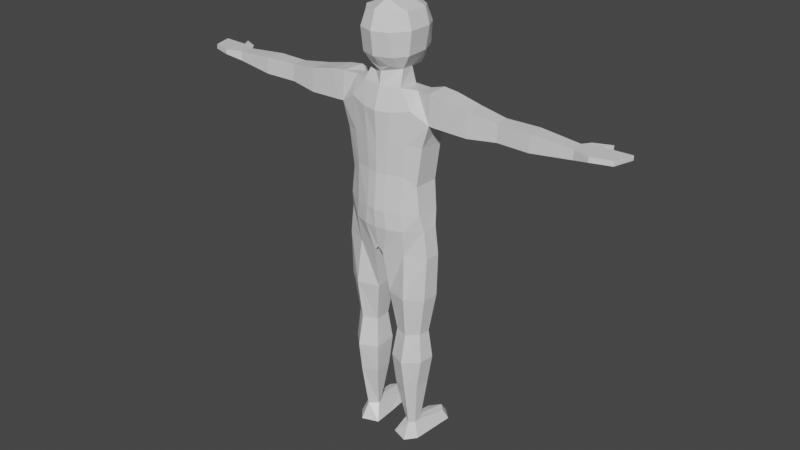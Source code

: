 # Source: jerry.blend  (saved by Blender 2.93.21; exported with 4.5.12 LTS)
import bpy
from mathutils import Matrix  # noqa: F401  (used for matrix-valued properties, if any)

bpy.ops.wm.read_factory_settings(use_empty=True)
scene = bpy.context.scene
scene.name = 'Scene'

# ---- collections
col_collection = bpy.data.collections.new('Collection'); scene.collection.children.link(col_collection)

# ---- materials (node trees are filled in below, after node groups)
mat_material = bpy.data.materials.new('Material')
mat_material.alpha_threshold = 0.0
mat_material.use_transparent_shadow = False
mat_material.line_color = (0.0, 0.0, 0.0, 1.0)

# ---- material node trees
mat_material.use_nodes = True; mat_material.node_tree.nodes.clear()
_N = mat_material.node_tree.nodes; _L = mat_material.node_tree.links
n0 = _N.new('ShaderNodeOutputMaterial'); n0.name = 'Material Output'; n0.location = (273, 300)
n1 = _N.new('ShaderNodeBsdfPrincipled'); n1.name = 'Principled BSDF'; n1.location = (-17, 300)
n1.distribution = 'GGX'
n1.subsurface_method = 'BURLEY'
n1.inputs[2].default_value = 0.4
n1.inputs[3].default_value = 1.45
n1.inputs[27].default_value = (0.0, 0.0, 0.0, 1.0)
n1.inputs[28].default_value = 1.0
_L.new(n1.outputs[0], n0.inputs[0])
n0.is_active_output = True

# ---- world
world_world = bpy.data.worlds.new('World'); scene.world = world_world
world_world.use_nodes = True; world_world.node_tree.nodes.clear()
_N = world_world.node_tree.nodes; _L = world_world.node_tree.links
n0 = _N.new('ShaderNodeOutputWorld'); n0.name = 'World Output'; n0.location = (300, 300)
n1 = _N.new('ShaderNodeBackground'); n1.name = 'Background'; n1.location = (10, 300)
n1.inputs[0].default_value = (0.05088, 0.05088, 0.05088, 1.0)
_L.new(n1.outputs[0], n0.inputs[0])
n0.is_active_output = True
world_world.color = (0.05088, 0.05088, 0.05088)
world_world.use_sun_shadow = False
world_world.sun_shadow_jitter_overblur = 0.0

# ---- meshes
me_cube = bpy.data.meshes.new('Cube')
me_cube.from_pydata([(0.3574, 0.5754, 6.281), (0.2684, 0.5523, 4.991), (0.3296, -0.582, 6.282), (0.2468, -0.5274, 5.169), (0.3263, 0.1357, 5.035), (0.4004, -0.2516, 5.076), (0.5485, -0.2905, 6.315), (0.5485, 0.2901, 6.315), (0.0, 0.6795, 4.907), (0.0, -0.6732, 6.372), (0.0, -0.5274, 5.108), (0.0, 0.7409, 6.329), (0.0, 0.2879, 4.895), (0.0, -0.4998, 5.015), (0.0, 0.2901, 6.524), (0.0, -0.2905, 6.524), (0.4886, 0.6091, 5.943), (0.4332, 0.6389, 5.452), (0.3898, -0.6795, 5.943), (0.3827, -0.6068, 5.393), (0.0, 0.7574, 5.943), (0.0, 0.8888, 5.442), (0.0, -0.8186, 5.943), (0.0, -0.7459, 5.393), (0.6571, 0.2901, 5.943), (0.5603, 0.2901, 5.393), (0.6571, -0.2905, 5.943), (0.591, -0.2905, 5.393), (0.4873, -0.4467, 4.728), (0.4251, 0.1474, 4.673), (0.0, 0.2984, 4.644), (0.0, -0.5457, 4.713), (0.3486, -0.6438, 4.202), (0.378, 0.5589, 4.287), (0.0, 0.5924, 4.283), (0.0, -0.7135, 4.201), (0.8337, -0.2965, 4.717), (0.8375, 0.1474, 4.66), (0.8073, -0.5016, 4.296), (0.9229, 0.4511, 4.287), (1.175, -0.3588, 4.737), (1.141, 0.2128, 4.732), (1.198, -0.382, 4.04), (1.165, 0.2194, 4.039), (0.2324, -0.725, 1.893), (0.2618, 0.4571, 1.892), (0.0, 0.4908, 1.888), (0.0, -0.7628, 1.891), (0.6018, -0.5999, 1.893), (0.5888, 0.3559, 1.892), (0.9701, -0.3876, 1.899), (0.9953, 0.1747, 1.898), (0.0, 0.5367, 2.952), (0.0, 0.6186, 3.514), (0.3294, 0.585, 3.517), (0.2638, 0.5031, 2.955), (0.3, -0.6389, 3.518), (0.2345, -0.64, 2.758), (0.6313, -0.5309, 2.758), (0.6968, -0.5298, 3.518), (1.024, -0.3835, 3.484), (0.8919, -0.3849, 2.554), (0.917, 0.2173, 2.553), (1.049, 0.2187, 3.482), (0.6839, 0.5174, 3.517), (0.6183, 0.3954, 2.955), (0.0, -0.6751, 3.517), (0.0, -0.6762, 2.756), (0.7562, 0.3229, 3.929), (4.578, -0.2254, 4.404), (4.542, 0.08794, 4.401), (4.576, -0.2383, 4.181), (4.54, 0.0915, 4.18), (1.477, 0.2195, 4.691), (2.102, 0.1903, 4.562), (2.796, 0.1057, 4.476), (3.579, 0.15, 4.469), (3.577, 0.155, 4.083), (2.794, 0.1098, 4.074), (2.099, 0.196, 4.004), (1.304, 0.2262, 4.033), (1.518, -0.3622, 4.696), (2.143, -0.3347, 4.566), (2.829, -0.2485, 4.479), (3.625, -0.2887, 4.473), (1.344, -0.3858, 4.034), (2.139, -0.3551, 4.005), (2.827, -0.263, 4.074), (3.622, -0.3066, 4.084), (4.971, -0.3442, 4.399), (4.94, 0.2226, 4.397), (4.969, -0.3552, 4.282), (4.938, 0.2256, 4.277), (5.439, -0.2122, 4.396), (5.583, 0.2588, 4.393), (5.438, -0.2232, 4.289), (5.581, 0.2618, 4.289), (4.669, 0.2633, 4.404), (4.667, 0.2669, 4.209), (5.059, 0.4359, 4.399), (5.058, 0.4389, 4.303), (0.304, -0.7077, 1.459), (0.3322, 0.4324, 1.458), (0.0, 0.4648, 1.455), (0.0, -0.737, 1.458), (0.6582, -0.5809, 1.459), (0.6457, 0.3355, 1.458), (1.034, -0.2965, 1.509), (1.059, 0.08006, 1.508), (0.1142, -0.6185, 0.7886), (0.1457, 0.1722, 0.7909), (0.0, 0.1821, 0.9128), (0.0, -0.6301, 0.9157), (0.6228, -0.4964, 0.8171), (0.6089, 0.3492, 0.8161), (1.115, -0.2892, 0.8129), (1.142, 0.08363, 0.8116), (0.2678, -0.3937, -4.209), (0.2972, 0.1274, -4.21), (0.6741, -0.5391, -4.209), (0.6612, 0.3122, -4.21), (0.8924, -0.2827, -4.202), (0.9175, 0.06472, -4.204), (0.1945, 0.1798, -0.2665), (0.3301, 0.07858, -1.257), (0.2577, 0.1562, -1.972), (0.3202, 0.09221, -2.717), (0.451, -0.08551, -3.838), (0.4364, -0.169, -3.837), (0.289, -0.3666, -2.716), (0.2244, -0.4255, -1.971), (0.3051, -0.3339, -1.256), (0.1602, -0.4418, -0.2654), (1.098, 0.1016, -0.2591), (0.9351, 0.0415, -1.252), (1.011, 0.09388, -1.965), (0.8878, 0.0798, -2.71), (0.7584, -0.02568, -3.835), (0.6314, 0.09696, -3.838), (0.6459, 0.2545, -2.717), (0.6359, 0.3753, -1.939), (0.6361, 0.2522, -1.257), (0.6659, 0.4712, -0.2665), (1.069, -0.3052, -0.2577), (0.9137, -0.2543, -1.251), (0.9823, -0.3013, -1.964), (0.8611, -0.2892, -2.709), (0.7459, -0.1979, -3.834), (0.6378, -0.3249, -3.837), (0.6597, -0.5137, -2.716), (0.6506, -0.6188, -1.972), (0.6472, -0.4727, -1.256), (0.6811, -0.59, -0.2654), (0.4758, 0.6791, -3.977), (0.3603, 0.8843, -4.203), (0.7243, 1.069, -4.203), (0.9806, 0.8216, -4.197), (0.8571, 0.7533, -3.973), (0.6995, 0.9054, -3.958)], [], [(16, 0, 7, 24), (0, 11, 14, 7), (24, 7, 6, 26), (13, 5, 3, 10), (26, 6, 2, 18), (20, 11, 0, 16), (8, 1, 4, 12), (7, 14, 15, 6), (18, 2, 9, 22), (6, 15, 9, 2), (5, 13, 31, 28), (3, 19, 23, 10), (19, 18, 22, 23), (8, 21, 17, 1), (21, 20, 16, 17), (5, 27, 19, 3), (27, 26, 18, 19), (4, 25, 27, 5), (25, 24, 26, 27), (1, 17, 25, 4), (17, 16, 24, 25), (30, 29, 33, 34), (4, 5, 28, 29), (12, 4, 29, 30), (62, 61, 50, 51), (28, 32, 38, 36), (28, 31, 35, 32), (36, 38, 42, 40), (29, 28, 36, 37), (33, 29, 37, 39), (58, 57, 44, 48), (77, 76, 70, 72), (52, 55, 45, 46), (39, 37, 41, 43), (37, 36, 40, 41), (44, 47, 104, 101), (48, 44, 101, 105), (51, 50, 107, 108), (55, 65, 49, 45), (57, 67, 47, 44), (65, 62, 51, 49), (61, 58, 48, 50), (42, 38, 59, 60), (60, 59, 58, 61), (39, 43, 63, 64), (64, 63, 62, 65), (32, 35, 66, 56), (56, 66, 67, 57), (33, 39, 64, 54), (54, 64, 65, 55), (34, 33, 54, 53), (53, 54, 55, 52), (38, 32, 56, 59), (59, 56, 57, 58), (43, 42, 60, 63), (63, 60, 61, 62), (92, 72, 98, 100), (76, 84, 69, 70), (84, 88, 71, 69), (88, 77, 72, 71), (42, 43, 80, 85), (85, 80, 79, 86), (86, 79, 78, 87), (87, 78, 77, 88), (40, 42, 85, 81), (81, 85, 86, 82), (82, 86, 87, 83), (83, 87, 88, 84), (41, 40, 81, 73), (73, 81, 82, 74), (74, 82, 83, 75), (75, 83, 84, 76), (43, 41, 73, 80), (80, 73, 74, 79), (79, 74, 75, 78), (78, 75, 76, 77), (90, 89, 93, 94), (70, 69, 89, 90), (69, 71, 91, 89), (71, 72, 92, 91), (94, 93, 95, 96), (89, 91, 95, 93), (91, 92, 96, 95), (92, 90, 94, 96), (98, 97, 99, 100), (72, 70, 97, 98), (70, 90, 99, 97), (90, 92, 100, 99), (103, 102, 110, 111), (102, 106, 114, 110), (107, 105, 113, 115), (50, 48, 105, 107), (45, 49, 106, 102), (46, 45, 102, 103), (49, 51, 108, 106), (111, 110, 109, 112), (127, 138, 158, 153), (128, 127, 118, 117), (106, 108, 116, 114), (108, 107, 115, 116), (105, 101, 109, 113), (101, 104, 112, 109), (117, 118, 120, 119), (119, 120, 122, 121), (137, 147, 121, 122), (148, 128, 117, 119), (147, 148, 119, 121), (122, 120, 155, 156), (110, 114, 142, 123), (123, 142, 141, 124), (124, 141, 140, 125), (125, 140, 139, 126), (126, 139, 138, 127), (115, 113, 152, 143), (143, 152, 151, 144), (144, 151, 150, 145), (145, 150, 149, 146), (146, 149, 148, 147), (113, 109, 132, 152), (152, 132, 131, 151), (151, 131, 130, 150), (150, 130, 129, 149), (149, 129, 128, 148), (116, 115, 143, 133), (133, 143, 144, 134), (134, 144, 145, 135), (135, 145, 146, 136), (136, 146, 147, 137), (109, 110, 123, 132), (132, 123, 124, 131), (131, 124, 125, 130), (130, 125, 126, 129), (129, 126, 127, 128), (114, 116, 133, 142), (142, 133, 134, 141), (141, 134, 135, 140), (140, 135, 136, 139), (139, 136, 137, 138), (158, 157, 156, 155), (153, 158, 155, 154), (138, 137, 157, 158), (120, 118, 154, 155), (118, 127, 153, 154), (137, 122, 156, 157)])
_uv = me_cube.uv_layers.new(name='UVMap')
_uv.uv.foreach_set('vector', [0.5417, 0.5, 0.625, 0.5, 0.625, 0.5833, 0.5417, 0.5833, 0.625, 0.5, 0.75, 0.5, 0.75, 0.5833, 0.625, 0.5833, 0.5417, 0.5833, 0.625, 0.5833, 0.625, 0.6667, 0.5417, 0.6667, 0.25, 0.6667, 0.375, 0.6667, 0.375, 0.75, 0.25, 0.75, 0.5417, 0.6667, 0.625, 0.6667, 0.625, 0.75, 0.5417, 0.75, 0.5417, 0.375, 0.625, 0.375, 0.625, 0.5, 0.5417, 0.5, 0.25, 0.5, 0.375, 0.5, 0.375, 0.5833, 0.25, 0.5833, 0.625, 0.5833, 0.75, 0.5833, 0.75, 0.6667, 0.625, 0.6667, 0.5417, 0.75, 0.625, 0.75, 0.625, 0.875, 0.5417, 0.875, 0.625, 0.6667, 0.75, 0.6667, 0.75, 0.75, 0.625, 0.75, 0.375, 0.6667, 0.25, 0.6667, 0.25, 0.6667, 0.375, 0.6667, 0.375, 0.75, 0.4583, 0.75, 0.4583, 0.875, 0.375, 0.875, 0.4583, 0.75, 0.5417, 0.75, 0.5417, 0.875, 0.4583, 0.875, 0.375, 0.375, 0.4583, 0.375, 0.4583, 0.5, 0.375, 0.5, 0.4583, 0.375, 0.5417, 0.375, 0.5417, 0.5, 0.4583, 0.5, 0.375, 0.6667, 0.4583, 0.6667, 0.4583, 0.75, 0.375, 0.75, 0.4583, 0.6667, 0.5417, 0.6667, 0.5417, 0.75, 0.4583, 0.75, 0.375, 0.5833, 0.4583, 0.5833, 0.4583, 0.6667, 0.375, 0.6667, 0.4583, 0.5833, 0.5417, 0.5833, 0.5417, 0.6667, 0.4583, 0.6667, 0.375, 0.5, 0.4583, 0.5, 0.4583, 0.5833, 0.375, 0.5833, 0.4583, 0.5, 0.5417, 0.5, 0.5417, 0.5833, 0.4583, 0.5833, 0.25, 0.5833, 0.375, 0.5833, 0.375, 0.5833, 0.25, 0.5833, 0.375, 0.5833, 0.375, 0.6667, 0.375, 0.6667, 0.375, 0.5833, 0.25, 0.5833, 0.375, 0.5833, 0.375, 0.5833, 0.25, 0.5833, 0.375, 0.5833, 0.375, 0.6667, 0.375, 0.6667, 0.375, 0.5833, 0.375, 0.6667, 0.375, 0.6667, 0.375, 0.6667, 0.375, 0.6667, 0.375, 0.6667, 0.25, 0.6667, 0.25, 0.6667, 0.375, 0.6667, 0.375, 0.6667, 0.375, 0.6667, 0.375, 0.6667, 0.375, 0.6667, 0.375, 0.5833, 0.375, 0.6667, 0.375, 0.6667, 0.375, 0.5833, 0.375, 0.5833, 0.375, 0.5833, 0.375, 0.5833, 0.375, 0.5833, 0.375, 0.6667, 0.375, 0.6667, 0.375, 0.6667, 0.375, 0.6667, 0.375, 0.5833, 0.375, 0.5833, 0.375, 0.5833, 0.375, 0.5833, 0.25, 0.5833, 0.375, 0.5833, 0.375, 0.5833, 0.25, 0.5833, 0.375, 0.5833, 0.375, 0.5833, 0.375, 0.5833, 0.375, 0.5833, 0.375, 0.5833, 0.375, 0.6667, 0.375, 0.6667, 0.375, 0.5833, 0.375, 0.6667, 0.25, 0.6667, 0.25, 0.6667, 0.375, 0.6667, 0.375, 0.6667, 0.375, 0.6667, 0.375, 0.6667, 0.375, 0.6667, 0.375, 0.5833, 0.375, 0.6667, 0.375, 0.6667, 0.375, 0.5833, 0.375, 0.5833, 0.375, 0.5833, 0.375, 0.5833, 0.375, 0.5833, 0.375, 0.6667, 0.25, 0.6667, 0.25, 0.6667, 0.375, 0.6667, 0.375, 0.5833, 0.375, 0.5833, 0.375, 0.5833, 0.375, 0.5833, 0.375, 0.6667, 0.375, 0.6667, 0.375, 0.6667, 0.375, 0.6667, 0.375, 0.6667, 0.375, 0.6667, 0.375, 0.6667, 0.375, 0.6667, 0.375, 0.6667, 0.375, 0.6667, 0.375, 0.6667, 0.375, 0.6667, 0.375, 0.5833, 0.375, 0.5833, 0.375, 0.5833, 0.375, 0.5833, 0.375, 0.5833, 0.375, 0.5833, 0.375, 0.5833, 0.375, 0.5833, 0.375, 0.6667, 0.25, 0.6667, 0.25, 0.6667, 0.375, 0.6667, 0.375, 0.6667, 0.25, 0.6667, 0.25, 0.6667, 0.375, 0.6667, 0.375, 0.5833, 0.375, 0.5833, 0.375, 0.5833, 0.375, 0.5833, 0.375, 0.5833, 0.375, 0.5833, 0.375, 0.5833, 0.375, 0.5833, 0.25, 0.5833, 0.375, 0.5833, 0.375, 0.5833, 0.25, 0.5833, 0.25, 0.5833, 0.375, 0.5833, 0.375, 0.5833, 0.25, 0.5833, 0.375, 0.6667, 0.375, 0.6667, 0.375, 0.6667, 0.375, 0.6667, 0.375, 0.6667, 0.375, 0.6667, 0.375, 0.6667, 0.375, 0.6667, 0.375, 0.5833, 0.375, 0.6667, 0.375, 0.6667, 0.375, 0.5833, 0.375, 0.5833, 0.375, 0.6667, 0.375, 0.6667, 0.375, 0.5833, 0.375, 0.5833, 0.375, 0.5833, 0.375, 0.5833, 0.375, 0.5833, 0.375, 0.5833, 0.375, 0.6667, 0.375, 0.6667, 0.375, 0.5833, 0.375, 0.6667, 0.375, 0.6667, 0.375, 0.6667, 0.375, 0.6667, 0.375, 0.6667, 0.375, 0.5833, 0.375, 0.5833, 0.375, 0.6667, 0.375, 0.6667, 0.375, 0.5833, 0.375, 0.5833, 0.375, 0.6667, 0.375, 0.6667, 0.375, 0.5833, 0.375, 0.5833, 0.375, 0.6667, 0.375, 0.6667, 0.375, 0.5833, 0.375, 0.5833, 0.375, 0.6667, 0.375, 0.6667, 0.375, 0.5833, 0.375, 0.5833, 0.375, 0.6667, 0.375, 0.6667, 0.375, 0.6667, 0.375, 0.6667, 0.375, 0.6667, 0.375, 0.6667, 0.375, 0.6667, 0.375, 0.6667, 0.375, 0.6667, 0.375, 0.6667, 0.375, 0.6667, 0.375, 0.6667, 0.375, 0.6667, 0.375, 0.6667, 0.375, 0.6667, 0.375, 0.6667, 0.375, 0.6667, 0.375, 0.5833, 0.375, 0.6667, 0.375, 0.6667, 0.375, 0.5833, 0.375, 0.5833, 0.375, 0.6667, 0.375, 0.6667, 0.375, 0.5833, 0.375, 0.5833, 0.375, 0.6667, 0.375, 0.6667, 0.375, 0.5833, 0.375, 0.5833, 0.375, 0.6667, 0.375, 0.6667, 0.375, 0.5833, 0.375, 0.5833, 0.375, 0.5833, 0.375, 0.5833, 0.375, 0.5833, 0.375, 0.5833, 0.375, 0.5833, 0.375, 0.5833, 0.375, 0.5833, 0.375, 0.5833, 0.375, 0.5833, 0.375, 0.5833, 0.375, 0.5833, 0.375, 0.5833, 0.375, 0.5833, 0.375, 0.5833, 0.375, 0.5833, 0.375, 0.5833, 0.375, 0.6667, 0.375, 0.6667, 0.375, 0.5833, 0.375, 0.5833, 0.375, 0.6667, 0.375, 0.6667, 0.375, 0.5833, 0.375, 0.6667, 0.375, 0.6667, 0.375, 0.6667, 0.375, 0.6667, 0.375, 0.6667, 0.375, 0.5833, 0.375, 0.5833, 0.375, 0.6667, 0.375, 0.5833, 0.375, 0.6667, 0.375, 0.6667, 0.375, 0.5833, 0.375, 0.6667, 0.375, 0.6667, 0.375, 0.6667, 0.375, 0.6667, 0.375, 0.6667, 0.375, 0.5833, 0.375, 0.5833, 0.375, 0.6667, 0.375, 0.5833, 0.375, 0.5833, 0.375, 0.5833, 0.375, 0.5833, 0.375, 0.5833, 0.375, 0.5833, 0.375, 0.5833, 0.375, 0.5833, 0.375, 0.5833, 0.375, 0.5833, 0.375, 0.5833, 0.375, 0.5833, 0.375, 0.5833, 0.375, 0.5833, 0.375, 0.5833, 0.375, 0.5833, 0.375, 0.5833, 0.375, 0.5833, 0.375, 0.5833, 0.375, 0.5833, 0.25, 0.5833, 0.375, 0.5833, 0.375, 0.5833, 0.25, 0.5833, 0.375, 0.5833, 0.375, 0.5833, 0.375, 0.5833, 0.375, 0.5833, 0.375, 0.6667, 0.375, 0.6667, 0.375, 0.6667, 0.375, 0.6667, 0.375, 0.6667, 0.375, 0.6667, 0.375, 0.6667, 0.375, 0.6667, 0.375, 0.5833, 0.375, 0.5833, 0.375, 0.5833, 0.375, 0.5833, 0.25, 0.5833, 0.375, 0.5833, 0.375, 0.5833, 0.25, 0.5833, 0.375, 0.5833, 0.375, 0.5833, 0.375, 0.5833, 0.375, 0.5833, 0.25, 0.5833, 0.375, 0.5833, 0.375, 0.6667, 0.25, 0.6667, 0.375, 0.5833, 0.375, 0.5833, 0.375, 0.5833, 0.375, 0.5833, 0.375, 0.6667, 0.375, 0.5833, 0.375, 0.5833, 0.375, 0.6667, 0.375, 0.5833, 0.375, 0.5833, 0.375, 0.5833, 0.375, 0.5833, 0.375, 0.5833, 0.375, 0.6667, 0.375, 0.6667, 0.375, 0.5833, 0.375, 0.6667, 0.375, 0.6667, 0.375, 0.6667, 0.375, 0.6667, 0.375, 0.6667, 0.25, 0.6667, 0.25, 0.6667, 0.375, 0.6667, 0.375, 0.6667, 0.375, 0.5833, 0.375, 0.5833, 0.375, 0.6667, 0.375, 0.6667, 0.375, 0.5833, 0.375, 0.5833, 0.375, 0.6667, 0.375, 0.5833, 0.375, 0.6667, 0.375, 0.6667, 0.375, 0.5833, 0.375, 0.6667, 0.375, 0.6667, 0.375, 0.6667, 0.375, 0.6667, 0.375, 0.6667, 0.375, 0.6667, 0.375, 0.6667, 0.375, 0.6667, 0.375, 0.5833, 0.375, 0.5833, 0.375, 0.5833, 0.375, 0.5833, 0.375, 0.5833, 0.375, 0.5833, 0.375, 0.5833, 0.375, 0.5833, 0.375, 0.5833, 0.375, 0.5833, 0.375, 0.5833, 0.375, 0.5833, 0.375, 0.5833, 0.375, 0.5833, 0.375, 0.5833, 0.375, 0.5833, 0.375, 0.5833, 0.375, 0.5833, 0.375, 0.5833, 0.375, 0.5833, 0.375, 0.5833, 0.375, 0.5833, 0.375, 0.5833, 0.375, 0.5833, 0.375, 0.6667, 0.375, 0.6667, 0.375, 0.6667, 0.375, 0.6667, 0.375, 0.6667, 0.375, 0.6667, 0.375, 0.6667, 0.375, 0.6667, 0.375, 0.6667, 0.375, 0.6667, 0.375, 0.6667, 0.375, 0.6667, 0.375, 0.6667, 0.375, 0.6667, 0.375, 0.6667, 0.375, 0.6667, 0.375, 0.6667, 0.375, 0.6667, 0.375, 0.6667, 0.375, 0.6667, 0.375, 0.6667, 0.375, 0.6667, 0.375, 0.6667, 0.375, 0.6667, 0.375, 0.6667, 0.375, 0.6667, 0.375, 0.6667, 0.375, 0.6667, 0.375, 0.6667, 0.375, 0.6667, 0.375, 0.6667, 0.375, 0.6667, 0.375, 0.6667, 0.375, 0.6667, 0.375, 0.6667, 0.375, 0.6667, 0.375, 0.6667, 0.375, 0.6667, 0.375, 0.6667, 0.375, 0.6667, 0.375, 0.5833, 0.375, 0.6667, 0.375, 0.6667, 0.375, 0.5833, 0.375, 0.5833, 0.375, 0.6667, 0.375, 0.6667, 0.375, 0.5833, 0.375, 0.5833, 0.375, 0.6667, 0.375, 0.6667, 0.375, 0.5833, 0.375, 0.5833, 0.375, 0.6667, 0.375, 0.6667, 0.375, 0.5833, 0.375, 0.5833, 0.375, 0.6667, 0.375, 0.6667, 0.375, 0.5833, 0.375, 0.6667, 0.375, 0.5833, 0.375, 0.5833, 0.375, 0.6667, 0.375, 0.6667, 0.375, 0.5833, 0.375, 0.5833, 0.375, 0.6667, 0.375, 0.6667, 0.375, 0.5833, 0.375, 0.5833, 0.375, 0.6667, 0.375, 0.6667, 0.375, 0.5833, 0.375, 0.5833, 0.375, 0.6667, 0.375, 0.6667, 0.375, 0.5833, 0.375, 0.5833, 0.375, 0.6667, 0.375, 0.5833, 0.375, 0.5833, 0.375, 0.5833, 0.375, 0.5833, 0.375, 0.5833, 0.375, 0.5833, 0.375, 0.5833, 0.375, 0.5833, 0.375, 0.5833, 0.375, 0.5833, 0.375, 0.5833, 0.375, 0.5833, 0.375, 0.5833, 0.375, 0.5833, 0.375, 0.5833, 0.375, 0.5833, 0.375, 0.5833, 0.375, 0.5833, 0.375, 0.5833, 0.375, 0.5833, 0.375, 0.5833, 0.375, 0.5833, 0.375, 0.5833, 0.375, 0.5833, 0.375, 0.5833, 0.375, 0.5833, 0.375, 0.5833, 0.375, 0.5833, 0.375, 0.5833, 0.375, 0.5833, 0.375, 0.5833, 0.375, 0.5833, 0.375, 0.5833, 0.375, 0.5833, 0.375, 0.5833, 0.375, 0.5833, 0.375, 0.5833, 0.375, 0.5833, 0.375, 0.5833, 0.375, 0.5833, 0.375, 0.5833, 0.375, 0.5833, 0.375, 0.5833, 0.375, 0.5833])
me_cube.materials.append(mat_material)
me_cube.use_remesh_preserve_volume = False
me_cube.use_remesh_preserve_attributes = False
me_cube.use_mirror_vertex_groups = False
me_cube.update()
arm_armature = bpy.data.armatures.new('Armature')  # bones are not reproduced

# ---- objects
ob_cube = bpy.data.objects.new('Cube', me_cube)
ob_armature = bpy.data.objects.new('Armature', arm_armature)

# ---- transforms, parenting, visibility, modifiers, constraints
ob_cube.parent = ob_armature
ob_cube.location = (0.0, 0.0, 0.0)
ob_cube.lock_rotations_4d = False
ob_cube.empty_display_type = 'ARROWS'
ob_cube.lineart.crease_threshold = 0.0
_vg = ob_cube.vertex_groups.new(name='Root')
for _i, _w in zip([44, 45, 46, 47, 48, 49, 50, 51, 101, 102, 103, 104, 105, 106, 107, 108, 109, 110, 111, 112, 113, 114, 123, 132], [0.1303, 0.1282, 0.1665, 0.1599, 0.07948, 0.0739, 0.03161, 0.03071, 0.5292, 0.5239, 0.6319, 0.6009, 0.1398, 0.1593, 0.02858, 0.03755, 0.7246, 0.7966, 0.8089, 0.75, 0.08173, 0.1281, 0.04003, 0.04698]): _vg.add([_i], _w, 'REPLACE')
_vg = ob_cube.vertex_groups.new(name='spine_lower')
for _i, _w in zip([35, 44, 45, 46, 47, 48, 49, 50, 51, 52, 53, 54, 55, 56, 57, 58, 59, 60, 61, 62, 63, 64, 65, 66, 67, 101, 102, 103, 104, 105, 106, 107, 108, 111, 112], [0.0002326, 0.7468, 0.6961, 0.6659, 0.7299, 0.6925, 0.6646, 0.6173, 0.6272, 0.126, 0.03259, 0.03374, 0.1367, 0.1216, 0.8341, 0.7627, 0.1347, 0.1385, 0.7379, 0.5618, 0.09816, 0.04939, 0.2427, 0.134, 0.8231, 0.2066, 0.1824, 0.1976, 0.2299, 0.1758, 0.1605, 0.1624, 0.1661, 0.03205, 0.03957]): _vg.add([_i], _w, 'REPLACE')
_vg = ob_cube.vertex_groups.new(name='spine_upper')
for _i, _w in zip([3, 8, 10, 12, 13, 28, 29, 30, 31, 32, 33, 34, 35, 38, 39, 42, 43, 45, 46, 48, 49, 50, 51, 52, 53, 54, 55, 56, 57, 58, 59, 60, 61, 62, 63, 64, 65, 66, 67, 80, 85, 103], [0.01941, 0.004516, 0.08072, 0.05047, 0.1205, 0.06583, 0.01858, 0.1377, 0.3108, 0.6373, 0.5849, 0.6251, 0.7099, 0.1268, 0.1324, 0.07594, 0.1008, 0.08094, 0.09087, 0.005143, 0.07219, 0.01976, 0.03066, 0.8087, 0.8413, 0.832, 0.7988, 0.7965, 0.1179, 0.1523, 0.6687, 0.583, 0.1404, 0.2945, 0.6177, 0.7617, 0.6655, 0.7941, 0.1282, 0.03152, 0.009509, 0.0007015]): _vg.add([_i], _w, 'REPLACE')
_vg = ob_cube.vertex_groups.new(name='head')
for _i, _w in zip([0, 1, 2, 3, 4, 5, 6, 7, 8, 9, 10, 11, 12, 13, 14, 15, 16, 17, 18, 19, 20, 21, 22, 23, 24, 25, 26, 27, 28, 29, 30, 31, 33, 34, 35], [0.9888, 0.8676, 0.9919, 0.8608, 0.8149, 0.7961, 0.9938, 0.9918, 0.8259, 0.9918, 0.7499, 0.9851, 0.6837, 0.638, 0.9944, 0.996, 0.9804, 0.9514, 0.9833, 0.9423, 0.9716, 0.9356, 0.9763, 0.9249, 0.9831, 0.9443, 0.9851, 0.9427, 0.1024, 0.08389, 0.2512, 0.1174, 0.03097, 0.07058, 0.01285]): _vg.add([_i], _w, 'REPLACE')
_vg = ob_cube.vertex_groups.new(name='shoulder.L')
for _i, _w in zip([1, 3, 4, 8, 10, 12, 13, 21, 30, 31, 33, 34, 35], [0.03729, 0.002739, 0.0008846, 0.07751, 0.06196, 0.1448, 0.09261, 0.001007, 0.41, 0.2393, 0.05104, 0.1085, 0.06266]): _vg.add([_i], _w, 'REPLACE')
_vg = ob_cube.vertex_groups.new(name='arm_upper.L')
_vg = ob_cube.vertex_groups.new(name='arm_lower.L')
_vg = ob_cube.vertex_groups.new(name='hand.L')
_vg = ob_cube.vertex_groups.new(name='shoulder.R')
for _i, _w in zip([1, 3, 4, 5, 8, 10, 12, 13, 17, 19, 21, 23, 25, 27, 28, 29, 30, 31, 32, 33, 34, 35, 36, 37, 38, 39, 40, 41, 42, 43, 53, 54, 55, 56, 58, 59, 60, 62, 63, 64, 65, 66, 68, 73, 80, 81, 85], [0.07108, 0.07715, 0.1446, 0.1672, 0.06793, 0.1061, 0.1185, 0.1469, 0.007054, 0.01686, 0.008199, 0.02282, 0.02952, 0.03667, 0.7976, 0.8517, 0.1947, 0.3282, 0.2814, 0.2915, 0.1732, 0.1631, 0.9218, 0.9294, 0.7943, 0.754, 0.7567, 0.7625, 0.6241, 0.5625, 0.0662, 0.08188, 0.0001844, 0.05555, 0.008299, 0.1452, 0.1861, 0.001057, 0.1752, 0.1342, 0.03447, 0.03948, 1.0, 0.17, 0.2407, 0.1599, 0.2479]): _vg.add([_i], _w, 'REPLACE')
_vg = ob_cube.vertex_groups.new(name='arm_upper.R')
for _i, _w in zip([36, 37, 38, 39, 40, 41, 42, 43, 59, 60, 63, 64, 73, 74, 75, 76, 77, 78, 79, 80, 81, 82, 83, 84, 85, 86, 87, 88], [0.02775, 0.02771, 0.05333, 0.09249, 0.2274, 0.2177, 0.2817, 0.3179, 0.02427, 0.07671, 0.09027, 0.02586, 0.8226, 0.9844, 0.9755, 0.0104, 0.01846, 0.9715, 0.9792, 0.7107, 0.8342, 0.985, 0.9711, 0.001957, 0.7151, 0.9801, 0.9678, 0.01084]): _vg.add([_i], _w, 'REPLACE')
_vg = ob_cube.vertex_groups.new(name='arm_lower.R')
for _i, _w in zip([69, 70, 71, 72, 76, 77, 78, 83, 84, 87, 88, 89, 90, 91, 92, 97, 98], [0.2012, 0.8849, 0.8723, 0.938, 0.97, 0.9645, 0.005348, 0.006109, 0.9589, 0.01273, 0.9653, 0.05552, 0.1336, 0.0927, 0.0996, 0.4364, 0.3766]): _vg.add([_i], _w, 'REPLACE')
_vg = ob_cube.vertex_groups.new(name='hand.R')
for _i, _w in zip([69, 70, 71, 72, 89, 90, 91, 92, 93, 94, 95, 96, 97, 98, 99, 100], [0.7985, 0.1146, 0.1272, 0.06138, 0.9444, 0.8664, 0.9072, 0.9003, 0.9864, 0.9894, 0.9838, 0.9896, 0.5634, 0.6232, 1.047, 0.9857]): _vg.add([_i], _w, 'REPLACE')
_vg = ob_cube.vertex_groups.new(name='upper_leg.L')
_vg = ob_cube.vertex_groups.new(name='lower_leg.L')
_vg = ob_cube.vertex_groups.new(name='foot.L')
_vg = ob_cube.vertex_groups.new(name='upper_leg.R')
for _i, _w in zip([44, 45, 46, 47, 48, 49, 50, 51, 58, 61, 62, 101, 102, 103, 104, 105, 106, 107, 108, 109, 110, 111, 112, 113, 114, 115, 116, 123, 124, 125, 130, 131, 132, 133, 134, 135, 140, 141, 142, 143, 144, 145, 150, 151, 152], [0.09899, 0.0898, 0.07189, 0.08472, 0.1942, 0.1823, 0.2988, 0.2836, 0.01852, 0.07245, 0.08903, 0.2561, 0.2711, 0.1436, 0.1608, 0.6755, 0.6621, 0.7871, 0.777, 0.2531, 0.1872, 0.1446, 0.2032, 0.905, 0.8546, 0.9673, 0.9609, 0.9511, 0.9488, 0.07893, 0.08665, 0.9441, 0.9469, 0.9942, 0.962, 0.07014, 0.09132, 0.9503, 0.985, 0.9952, 0.966, 0.06429, 0.07924, 0.953, 0.9878]): _vg.add([_i], _w, 'REPLACE')
_vg = ob_cube.vertex_groups.new(name='lower_leg.R')
for _i, _w in zip([117, 118, 119, 121, 122, 124, 125, 126, 127, 128, 129, 130, 131, 134, 135, 136, 137, 138, 139, 140, 141, 144, 145, 146, 147, 148, 149, 150, 151, 153], [0.5146, 0.1612, 0.5361, 0.4326, 0.08362, 0.04882, 0.9202, 0.9882, 0.8998, 0.965, 0.9928, 0.9129, 0.0539, 0.02544, 0.9288, 0.9812, 0.1583, 0.1289, 0.977, 0.9074, 0.04773, 0.01758, 0.9354, 0.9937, 0.872, 0.9606, 0.994, 0.9205, 0.04283, 0.03123]): _vg.add([_i], _w, 'REPLACE')
_vg = ob_cube.vertex_groups.new(name='foot.R')
for _i, _w in zip([117, 118, 119, 120, 121, 122, 127, 128, 137, 138, 147, 148, 153, 154, 155, 156, 157, 158], [0.4854, 0.8388, 0.4639, 0.9885, 0.5674, 0.9164, 0.1002, 0.02001, 0.8417, 0.8711, 0.128, 0.02877, 0.9594, 0.9927, 1.001, 0.9973, 0.9994, 1.048]): _vg.add([_i], _w, 'REPLACE')
_m = ob_cube.modifiers.new('Mirror', 'MIRROR')
_m.use_clip = True
_m = ob_cube.modifiers.new('Armature', 'ARMATURE')
_m.object = ob_armature
ob_armature.location = (0.0, 0.0, 0.0)
ob_armature.show_in_front = True

# ---- collection membership
col_collection.objects.link(ob_cube)
col_collection.objects.link(ob_armature)

# ---- scene / render settings (as saved in the file)
scene.frame_start = 1; scene.frame_end = 150; scene.frame_set(1)
scene.render.engine = 'BLENDER_EEVEE_NEXT'
scene.cycles.use_denoising = False
scene.cycles.samples = 128
scene.cycles.sampling_pattern = 'TABULATED_SOBOL'
scene.cycles.use_adaptive_sampling = False
scene.cycles.use_light_tree = False
scene.view_settings.view_transform = 'Filmic'
bpy.context.view_layer.update()

# ---- added for rendering (the .blend has no active camera and no usable light): camera, sun
cam_auto = bpy.data.cameras.new('AutoCamera')
cam_auto.lens = 50.0
cam_auto.sensor_width = 36.0
cam_auto.clip_end = 1000.0
ob_auto_camera = bpy.data.objects.new('AutoCamera', cam_auto)
scene.collection.objects.link(ob_auto_camera)
ob_auto_camera.location = (14.4381, -17.2005, 12.7059)
ob_auto_camera.rotation_euler = (1.09748, -7.21219e-08, 0.694738)
scene.camera = ob_auto_camera
light_auto_sun = bpy.data.lights.new('AutoSun', 'SUN')
light_auto_sun.energy = 3.0
light_auto_sun.angle = 0.0523599
ob_auto_sun = bpy.data.objects.new('AutoSun', light_auto_sun)
scene.collection.objects.link(ob_auto_sun)
ob_auto_sun.rotation_euler = (0.872665, 0.174533, 0.523599)
bpy.context.view_layer.update()
